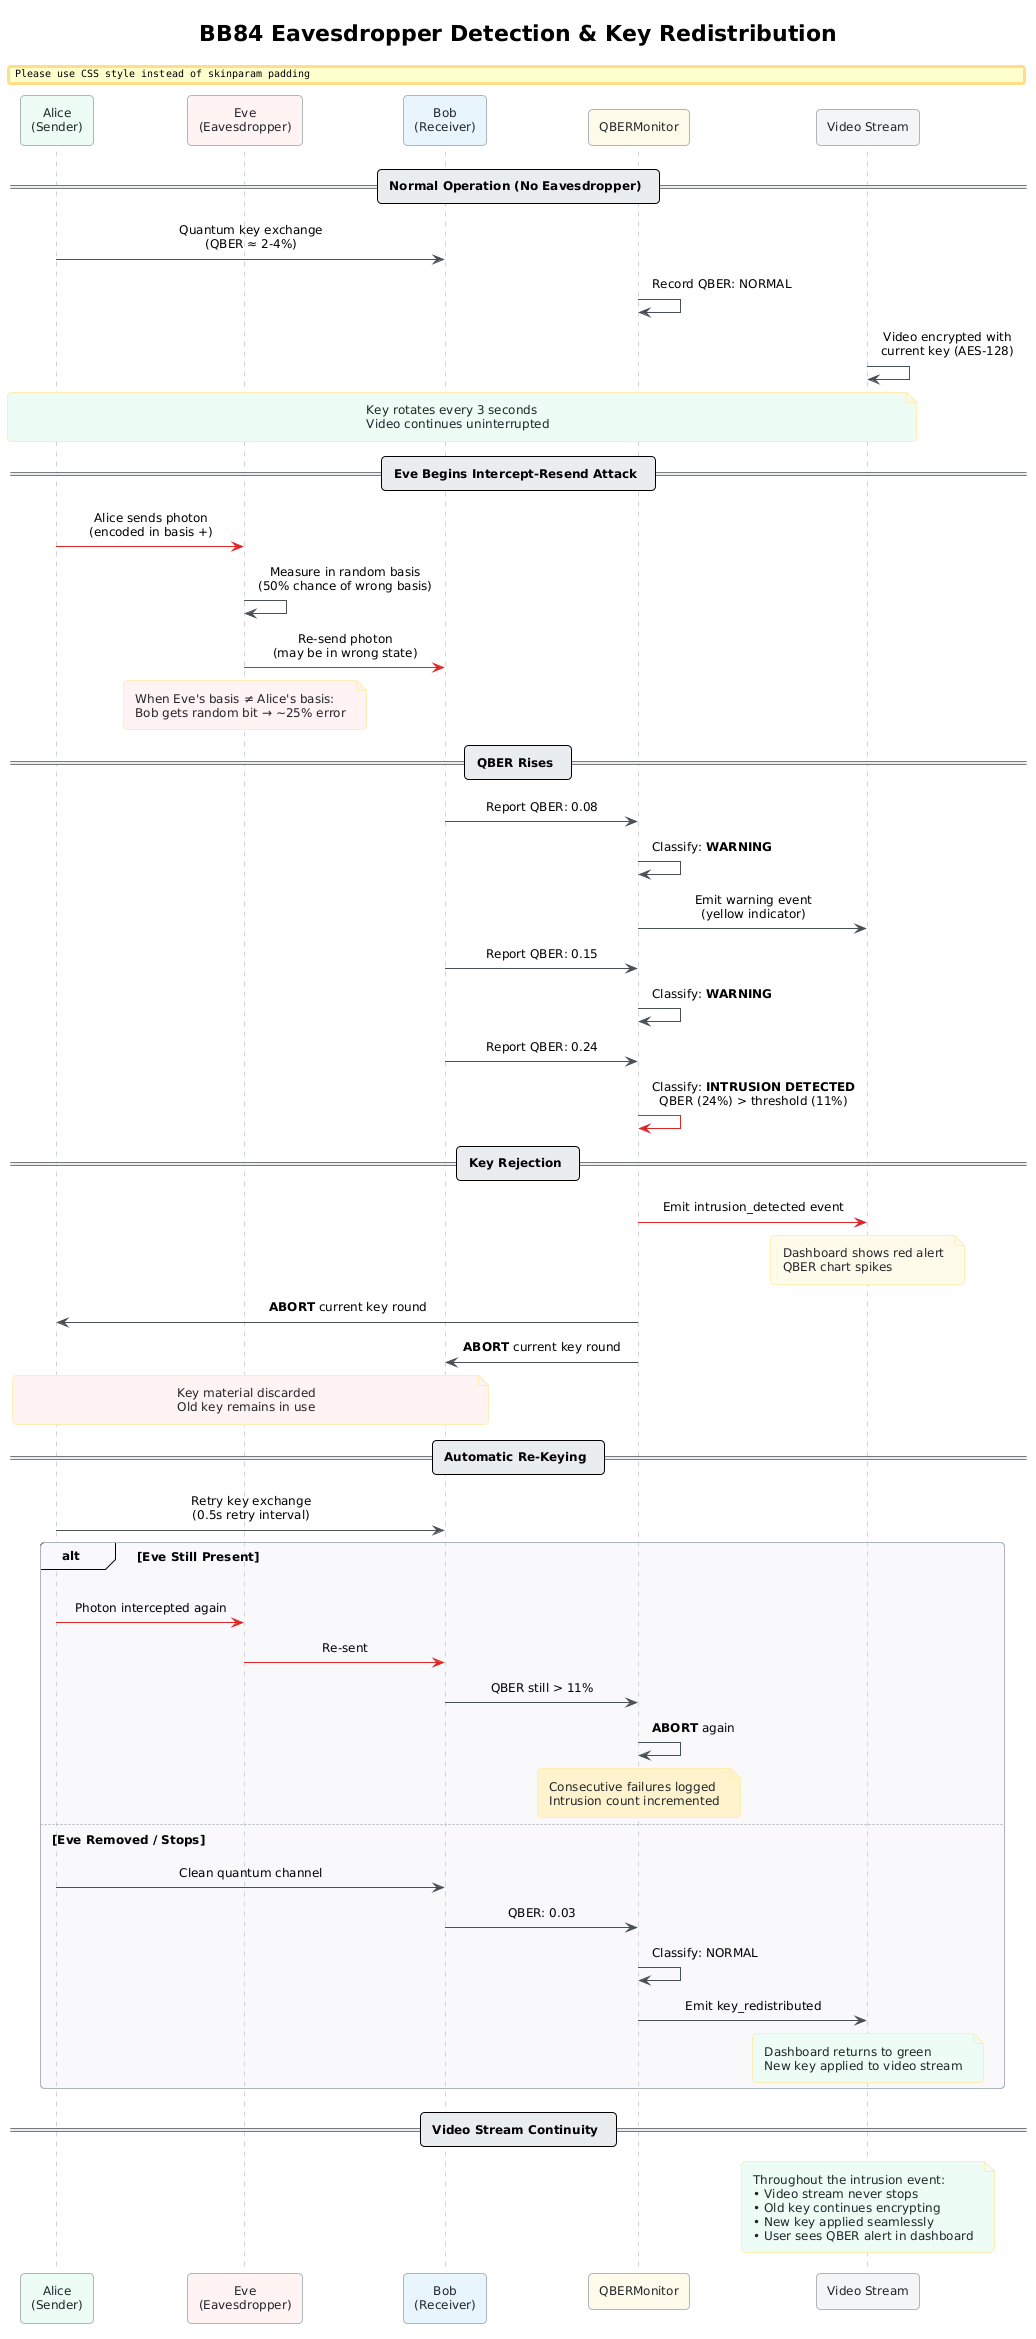

The diagram above was rendered by PlantUML. Its source (embedded in the PNG):
@startuml bb84-intrusion
!include style.puml

title BB84 Eavesdropper Detection & Key Redistribution

participant "Alice\n(Sender)" as A $GREEN
participant "Eve\n(Eavesdropper)" as E $RED
participant "Bob\n(Receiver)" as B $BLUE
participant "QBERMonitor" as M $YELLOW
participant "Video Stream" as V $GRAY

== Normal Operation (No Eavesdropper) ==

A -> B : Quantum key exchange\n(QBER ≈ 2-4%)
M -> M : Record QBER: NORMAL
V -> V : Video encrypted with\ncurrent key (AES-128)

note over A, V $GREEN : Key rotates every 3 seconds\nVideo continues uninterrupted

== Eve Begins Intercept-Resend Attack ==

A -[#DC2626]> E : Alice sends photon\n(encoded in basis +)
E -> E : Measure in random basis\n(50% chance of wrong basis)
E -[#DC2626]> B : Re-send photon\n(may be in wrong state)

note over E $RED : When Eve's basis ≠ Alice's basis:\nBob gets random bit → ~25% error

== QBER Rises ==

B -> M : Report QBER: 0.08
M -> M : Classify: **WARNING**
M -> V : Emit warning event\n(yellow indicator)

B -> M : Report QBER: 0.15
M -> M : Classify: **WARNING**

B -> M : Report QBER: 0.24
M -[#DC2626]> M : Classify: **INTRUSION DETECTED**\nQBER (24%) > threshold (11%)

== Key Rejection ==

M -[#DC2626]> V : Emit intrusion_detected event
note over V $YELLOW : Dashboard shows red alert\nQBER chart spikes

M -> A : **ABORT** current key round
M -> B : **ABORT** current key round

note over A, B $RED : Key material discarded\nOld key remains in use

== Automatic Re-Keying ==

A -> B : Retry key exchange\n(0.5s retry interval)

alt Eve Still Present
    A -[#DC2626]> E : Photon intercepted again
    E -[#DC2626]> B : Re-sent
    B -> M : QBER still > 11%
    M -> M : **ABORT** again
    note over M : Consecutive failures logged\nIntrusion count incremented
else Eve Removed / Stops
    A -> B : Clean quantum channel
    B -> M : QBER: 0.03
    M -> M : Classify: NORMAL
    M -> V : Emit key_redistributed
    note over V $GREEN : Dashboard returns to green\nNew key applied to video stream
end

== Video Stream Continuity ==

note over V $GREEN
  Throughout the intrusion event:
  • Video stream never stops
  • Old key continues encrypting
  • New key applied seamlessly
  • User sees QBER alert in dashboard
end note

@enduml